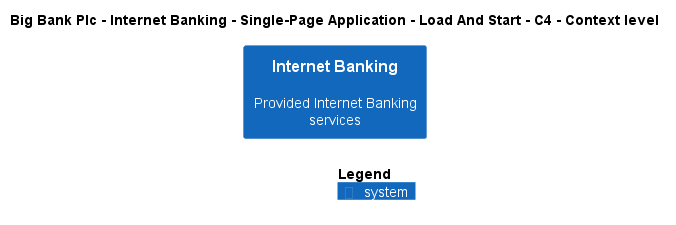

The diagram above was rendered by PlantUML. Its source (embedded in the PNG):
@startuml
!include ..\..\..\..\..\..\..\.c4s\C4_Context.puml

AddElementTag("c4interflow:lifecycle:new", $bgColor=green, $fontColor=#ffffff, $borderColor=green, $shadowing="False")
AddElementTag("c4interflow:lifecycle:changed", $bgColor=orange, $fontColor=#ffffff, $borderColor=orange, $shadowing="False")
AddElementTag("c4interflow:lifecycle:removed", $bgColor=red, $fontColor=#ffffff, $borderColor=red, $shadowing="False")

AddRelTag("c4interflow:lifecycle:new", $textColor=green, $lineColor=green)
AddRelTag("c4interflow:lifecycle:changed", $textColor=orange, $lineColor=orange)
AddRelTag("c4interflow:lifecycle:removed", $textColor=red, $lineColor=red)

SHOW_PERSON_PORTRAIT()
LAYOUT_TOP_DOWN()

skinparam linetype polyline

title Big Bank Plc - Internet Banking - Single-Page Application - Load And Start - C4 - Context level

System(BigBankPlc.SoftwareSystems.InternetBanking, "Internet Banking", "Provided Internet Banking services")



SHOW_LEGEND()
@enduml